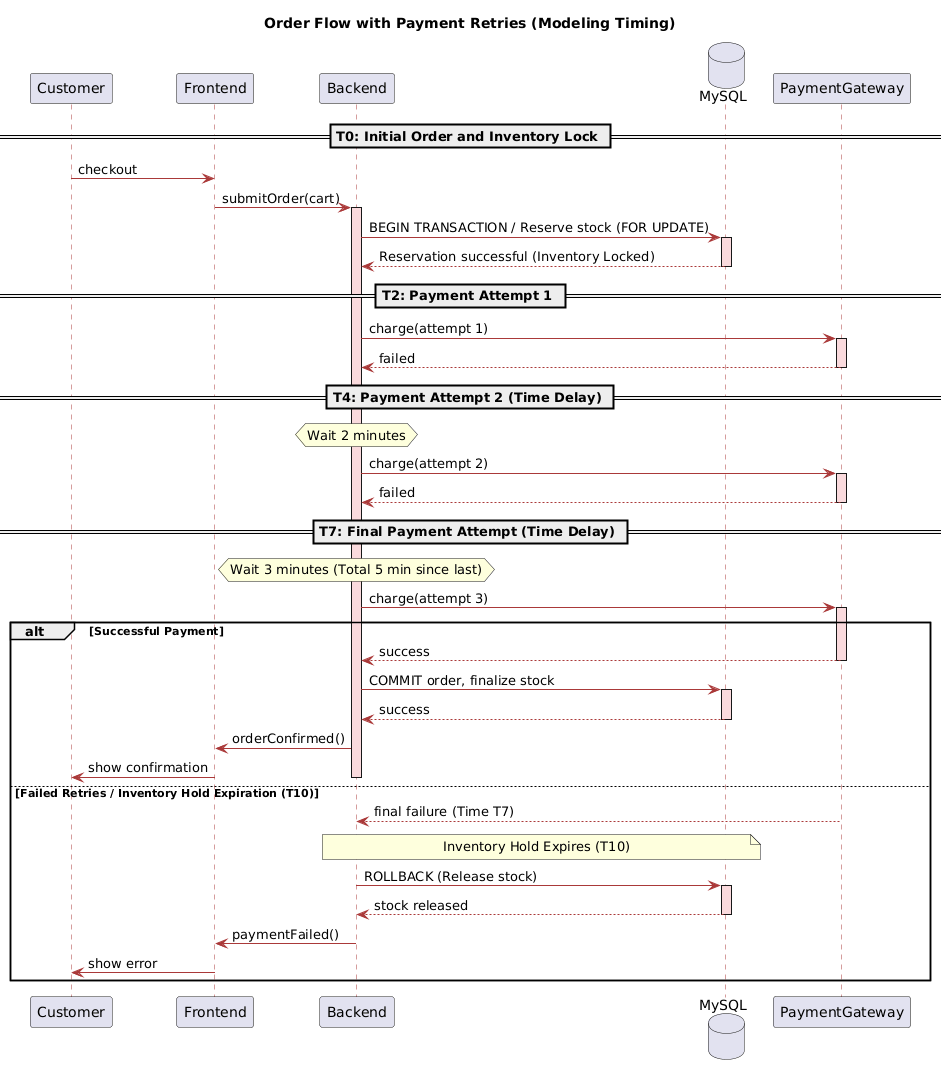

The diagram above was rendered by PlantUML. Its source (embedded in the PNG):
@startuml
skinparam sequence {
    ArrowColor #AA3939
    LifeLineBorderColor #AA3939
    LifeLineBackgroundColor #FADADD
    ActorBorderColor #8B0000
    ParticipantPadding 10
}

title Order Flow with Payment Retries (Modeling Timing)

participant Customer as C
participant Frontend as F
participant Backend as B
database MySQL as D
participant PaymentGateway as P

== T0: Initial Order and Inventory Lock ==
C -> F : checkout
F -> B : submitOrder(cart)
activate B
B -> D : BEGIN TRANSACTION / Reserve stock (FOR UPDATE)
activate D
D --> B : Reservation successful (Inventory Locked)
deactivate D

== T2: Payment Attempt 1 ==
B -> P : charge(attempt 1)
activate P
P --> B : failed
deactivate P

== T4: Payment Attempt 2 (Time Delay) ==
hnote over B : Wait 2 minutes
B -> P : charge(attempt 2)
activate P
P --> B : failed
deactivate P

== T7: Final Payment Attempt (Time Delay) ==
hnote over B : Wait 3 minutes (Total 5 min since last)
B -> P : charge(attempt 3)
activate P

alt Successful Payment
    P --> B : success
    deactivate P
    B -> D : COMMIT order, finalize stock
    activate D
    D --> B : success
    deactivate D
    B -> F : orderConfirmed()
    F -> C : show confirmation
    deactivate B
else Failed Retries / Inventory Hold Expiration (T10)
    P --> B : final failure (Time T7)
    deactivate P
    
    note over B, D : Inventory Hold Expires (T10)
    B -> D : ROLLBACK (Release stock)
    activate D
    D --> B : stock released
    deactivate D
    B -> F : paymentFailed()
    F -> C : show error
    deactivate B
end
@enduml